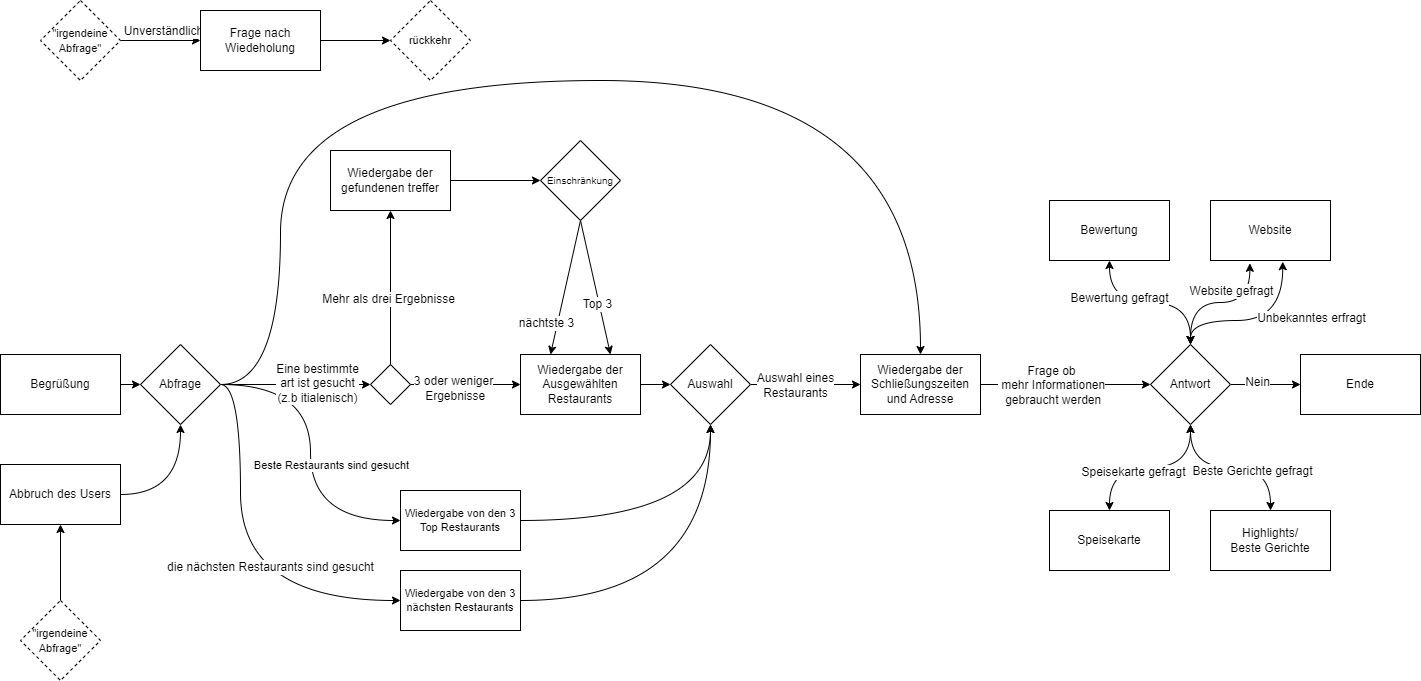

The diagram above was exported from draw.io. Its source (the exported page's mxGraphModel, read from the mxfile embedded in the PNG):
<mxGraphModel dx="1145" dy="797" grid="1" gridSize="10" guides="1" tooltips="1" connect="1" arrows="1" fold="1" page="1" pageScale="1" pageWidth="1169" pageHeight="827" math="0" shadow="0">
  <root>
    <mxCell id="0" />
    <mxCell id="1" parent="0" />
    <mxCell id="-7sWKGCJvJO7pTB7y4YR-11" style="edgeStyle=orthogonalEdgeStyle;curved=1;rounded=0;orthogonalLoop=1;jettySize=auto;html=1;exitX=1;exitY=0.5;exitDx=0;exitDy=0;entryX=0;entryY=0.5;entryDx=0;entryDy=0;" edge="1" parent="1" source="-7sWKGCJvJO7pTB7y4YR-1" target="-7sWKGCJvJO7pTB7y4YR-10">
      <mxGeometry relative="1" as="geometry" />
    </mxCell>
    <mxCell id="-7sWKGCJvJO7pTB7y4YR-1" value="Begrüßung" style="rounded=0;whiteSpace=wrap;html=1;fontSize=12;" vertex="1" parent="1">
      <mxGeometry y="384" width="120" height="60" as="geometry" />
    </mxCell>
    <mxCell id="-7sWKGCJvJO7pTB7y4YR-12" style="edgeStyle=orthogonalEdgeStyle;curved=1;rounded=0;orthogonalLoop=1;jettySize=auto;html=1;exitX=1;exitY=0.5;exitDx=0;exitDy=0;entryX=0.5;entryY=1;entryDx=0;entryDy=0;" edge="1" parent="1" source="-7sWKGCJvJO7pTB7y4YR-4" target="-7sWKGCJvJO7pTB7y4YR-10">
      <mxGeometry relative="1" as="geometry" />
    </mxCell>
    <mxCell id="-7sWKGCJvJO7pTB7y4YR-4" value="Abbruch des Users" style="rounded=0;whiteSpace=wrap;html=1;" vertex="1" parent="1">
      <mxGeometry y="494" width="120" height="60" as="geometry" />
    </mxCell>
    <mxCell id="-7sWKGCJvJO7pTB7y4YR-5" value="" style="endArrow=classic;html=1;rounded=0;strokeColor=default;curved=1;entryX=0.5;entryY=1;entryDx=0;entryDy=0;exitX=0.5;exitY=0;exitDx=0;exitDy=0;" edge="1" parent="1" target="-7sWKGCJvJO7pTB7y4YR-4" source="-7sWKGCJvJO7pTB7y4YR-13">
      <mxGeometry width="50" height="50" relative="1" as="geometry">
        <mxPoint x="60" y="630" as="sourcePoint" />
        <mxPoint x="310" y="290" as="targetPoint" />
      </mxGeometry>
    </mxCell>
    <mxCell id="-7sWKGCJvJO7pTB7y4YR-19" style="edgeStyle=orthogonalEdgeStyle;curved=1;rounded=0;orthogonalLoop=1;jettySize=auto;html=1;exitX=1;exitY=0.5;exitDx=0;exitDy=0;entryX=0;entryY=0.5;entryDx=0;entryDy=0;fontSize=11;" edge="1" parent="1" source="-7sWKGCJvJO7pTB7y4YR-10" target="-7sWKGCJvJO7pTB7y4YR-16">
      <mxGeometry relative="1" as="geometry" />
    </mxCell>
    <mxCell id="-7sWKGCJvJO7pTB7y4YR-20" value="Beste Restaurants sind gesucht" style="edgeLabel;html=1;align=center;verticalAlign=middle;resizable=0;points=[];fontSize=11;" vertex="1" connectable="0" parent="-7sWKGCJvJO7pTB7y4YR-19">
      <mxGeometry x="-0.1486" y="-5" relative="1" as="geometry">
        <mxPoint x="25" y="35" as="offset" />
      </mxGeometry>
    </mxCell>
    <mxCell id="-7sWKGCJvJO7pTB7y4YR-41" style="edgeStyle=orthogonalEdgeStyle;curved=1;rounded=0;orthogonalLoop=1;jettySize=auto;html=1;exitX=1;exitY=0.5;exitDx=0;exitDy=0;entryX=0;entryY=0.5;entryDx=0;entryDy=0;fontSize=12;fontColor=none;" edge="1" parent="1" source="-7sWKGCJvJO7pTB7y4YR-10" target="-7sWKGCJvJO7pTB7y4YR-40">
      <mxGeometry relative="1" as="geometry" />
    </mxCell>
    <mxCell id="-7sWKGCJvJO7pTB7y4YR-42" value="Eine bestimmte &lt;br&gt;art ist gesucht&lt;br&gt;(z.b itialenisch)" style="edgeLabel;html=1;align=center;verticalAlign=middle;resizable=0;points=[];fontSize=12;fontColor=none;" vertex="1" connectable="0" parent="-7sWKGCJvJO7pTB7y4YR-41">
      <mxGeometry x="0.2827" y="2" relative="1" as="geometry">
        <mxPoint as="offset" />
      </mxGeometry>
    </mxCell>
    <mxCell id="-7sWKGCJvJO7pTB7y4YR-64" style="edgeStyle=orthogonalEdgeStyle;rounded=0;orthogonalLoop=1;jettySize=auto;html=1;fontSize=12;fontColor=none;entryX=0.5;entryY=0;entryDx=0;entryDy=0;curved=1;" edge="1" parent="1" source="-7sWKGCJvJO7pTB7y4YR-10" target="-7sWKGCJvJO7pTB7y4YR-21">
      <mxGeometry relative="1" as="geometry">
        <mxPoint x="213.22580645161293" y="336.7741935483871" as="targetPoint" />
        <Array as="points">
          <mxPoint x="280" y="414" />
          <mxPoint x="280" y="110" />
          <mxPoint x="920" y="110" />
        </Array>
      </mxGeometry>
    </mxCell>
    <mxCell id="-7sWKGCJvJO7pTB7y4YR-67" style="edgeStyle=orthogonalEdgeStyle;curved=1;rounded=0;orthogonalLoop=1;jettySize=auto;html=1;exitX=1;exitY=0.5;exitDx=0;exitDy=0;entryX=0;entryY=0.5;entryDx=0;entryDy=0;fontSize=12;fontColor=none;" edge="1" parent="1" source="-7sWKGCJvJO7pTB7y4YR-10" target="-7sWKGCJvJO7pTB7y4YR-66">
      <mxGeometry relative="1" as="geometry">
        <Array as="points">
          <mxPoint x="240" y="414" />
          <mxPoint x="240" y="630" />
        </Array>
      </mxGeometry>
    </mxCell>
    <mxCell id="-7sWKGCJvJO7pTB7y4YR-68" value="die nächsten Restaurants sind gesucht" style="edgeLabel;html=1;align=center;verticalAlign=middle;resizable=0;points=[];fontSize=12;fontColor=none;" vertex="1" connectable="0" parent="-7sWKGCJvJO7pTB7y4YR-67">
      <mxGeometry x="0.0202" y="29" relative="1" as="geometry">
        <mxPoint as="offset" />
      </mxGeometry>
    </mxCell>
    <mxCell id="-7sWKGCJvJO7pTB7y4YR-10" value="Abfrage" style="rhombus;whiteSpace=wrap;html=1;" vertex="1" parent="1">
      <mxGeometry x="140" y="374" width="80" height="80" as="geometry" />
    </mxCell>
    <mxCell id="-7sWKGCJvJO7pTB7y4YR-13" value="&lt;font style=&quot;font-size: 11px;&quot;&gt;&quot;irgendeine Abfrage&quot;&lt;/font&gt;" style="rhombus;whiteSpace=wrap;html=1;dashed=1;" vertex="1" parent="1">
      <mxGeometry x="20" y="630" width="80" height="80" as="geometry" />
    </mxCell>
    <mxCell id="-7sWKGCJvJO7pTB7y4YR-29" style="edgeStyle=orthogonalEdgeStyle;curved=1;rounded=0;orthogonalLoop=1;jettySize=auto;html=1;exitX=1;exitY=0.5;exitDx=0;exitDy=0;entryX=0.5;entryY=1;entryDx=0;entryDy=0;fontSize=12;fontColor=none;" edge="1" parent="1" source="-7sWKGCJvJO7pTB7y4YR-16" target="-7sWKGCJvJO7pTB7y4YR-24">
      <mxGeometry relative="1" as="geometry" />
    </mxCell>
    <mxCell id="-7sWKGCJvJO7pTB7y4YR-16" value="Wiedergabe von den 3 Top Restaurants" style="rounded=0;whiteSpace=wrap;html=1;fontSize=11;" vertex="1" parent="1">
      <mxGeometry x="400" y="520" width="120" height="60" as="geometry" />
    </mxCell>
    <mxCell id="-7sWKGCJvJO7pTB7y4YR-81" style="edgeStyle=orthogonalEdgeStyle;curved=1;rounded=0;orthogonalLoop=1;jettySize=auto;html=1;exitX=1;exitY=0.5;exitDx=0;exitDy=0;entryX=0;entryY=0.5;entryDx=0;entryDy=0;fontSize=12;fontColor=none;" edge="1" parent="1" source="-7sWKGCJvJO7pTB7y4YR-21" target="-7sWKGCJvJO7pTB7y4YR-80">
      <mxGeometry relative="1" as="geometry" />
    </mxCell>
    <mxCell id="-7sWKGCJvJO7pTB7y4YR-83" value="Frage ob&lt;br&gt;&amp;nbsp;mehr Informationen&lt;br&gt;&amp;nbsp;gebraucht werden" style="edgeLabel;html=1;align=center;verticalAlign=middle;resizable=0;points=[];fontSize=12;fontColor=none;" vertex="1" connectable="0" parent="-7sWKGCJvJO7pTB7y4YR-81">
      <mxGeometry x="-0.3023" relative="1" as="geometry">
        <mxPoint x="11" as="offset" />
      </mxGeometry>
    </mxCell>
    <mxCell id="-7sWKGCJvJO7pTB7y4YR-21" value="&lt;font style=&quot;font-size: 12px;&quot;&gt;Wiedergabe der Schließungszeiten &lt;br&gt;und Adresse&lt;br&gt;&lt;/font&gt;" style="rounded=0;whiteSpace=wrap;html=1;fontSize=11;" vertex="1" parent="1">
      <mxGeometry x="860" y="384" width="120" height="60" as="geometry" />
    </mxCell>
    <mxCell id="-7sWKGCJvJO7pTB7y4YR-30" style="edgeStyle=orthogonalEdgeStyle;curved=1;rounded=0;orthogonalLoop=1;jettySize=auto;html=1;exitX=1;exitY=0.5;exitDx=0;exitDy=0;fontSize=12;fontColor=none;" edge="1" parent="1" source="-7sWKGCJvJO7pTB7y4YR-24" target="-7sWKGCJvJO7pTB7y4YR-21">
      <mxGeometry relative="1" as="geometry" />
    </mxCell>
    <mxCell id="-7sWKGCJvJO7pTB7y4YR-34" value="Auswahl eines&lt;br&gt;Restaurants" style="edgeLabel;html=1;align=center;verticalAlign=middle;resizable=0;points=[];fontSize=12;fontColor=none;" vertex="1" connectable="0" parent="-7sWKGCJvJO7pTB7y4YR-30">
      <mxGeometry x="0.184" y="2" relative="1" as="geometry">
        <mxPoint x="-21" y="2" as="offset" />
      </mxGeometry>
    </mxCell>
    <mxCell id="-7sWKGCJvJO7pTB7y4YR-24" value="&lt;p style=&quot;line-height: 120%;&quot;&gt;Auswahl&lt;/p&gt;" style="rhombus;whiteSpace=wrap;html=1;align=center;" vertex="1" parent="1">
      <mxGeometry x="670" y="374" width="80" height="80" as="geometry" />
    </mxCell>
    <mxCell id="-7sWKGCJvJO7pTB7y4YR-43" style="edgeStyle=orthogonalEdgeStyle;curved=1;rounded=0;orthogonalLoop=1;jettySize=auto;html=1;exitX=1;exitY=0.5;exitDx=0;exitDy=0;fontSize=12;fontColor=none;entryX=0;entryY=0.5;entryDx=0;entryDy=0;" edge="1" parent="1" source="-7sWKGCJvJO7pTB7y4YR-40" target="-7sWKGCJvJO7pTB7y4YR-56">
      <mxGeometry relative="1" as="geometry">
        <mxPoint x="480" y="480" as="targetPoint" />
      </mxGeometry>
    </mxCell>
    <mxCell id="-7sWKGCJvJO7pTB7y4YR-44" value="3 oder weniger&lt;br&gt;&amp;nbsp;Ergebnisse" style="edgeLabel;html=1;align=center;verticalAlign=middle;resizable=0;points=[];fontSize=12;fontColor=none;" vertex="1" connectable="0" parent="-7sWKGCJvJO7pTB7y4YR-43">
      <mxGeometry x="-0.23" y="-3" relative="1" as="geometry">
        <mxPoint as="offset" />
      </mxGeometry>
    </mxCell>
    <mxCell id="-7sWKGCJvJO7pTB7y4YR-47" style="edgeStyle=orthogonalEdgeStyle;curved=1;rounded=0;orthogonalLoop=1;jettySize=auto;html=1;exitX=0.5;exitY=0;exitDx=0;exitDy=0;entryX=0.5;entryY=1;entryDx=0;entryDy=0;fontSize=12;fontColor=none;" edge="1" parent="1" source="-7sWKGCJvJO7pTB7y4YR-40" target="-7sWKGCJvJO7pTB7y4YR-45">
      <mxGeometry relative="1" as="geometry" />
    </mxCell>
    <mxCell id="-7sWKGCJvJO7pTB7y4YR-65" value="Mehr als drei Ergebnisse" style="edgeLabel;html=1;align=center;verticalAlign=middle;resizable=0;points=[];fontSize=12;fontColor=none;" vertex="1" connectable="0" parent="-7sWKGCJvJO7pTB7y4YR-47">
      <mxGeometry x="-0.1429" y="3" relative="1" as="geometry">
        <mxPoint as="offset" />
      </mxGeometry>
    </mxCell>
    <mxCell id="-7sWKGCJvJO7pTB7y4YR-40" value="" style="rhombus;whiteSpace=wrap;html=1;fontSize=12;fontColor=none;" vertex="1" parent="1">
      <mxGeometry x="370" y="394" width="40" height="40" as="geometry" />
    </mxCell>
    <mxCell id="-7sWKGCJvJO7pTB7y4YR-49" style="edgeStyle=orthogonalEdgeStyle;curved=1;rounded=0;orthogonalLoop=1;jettySize=auto;html=1;exitX=1;exitY=0.5;exitDx=0;exitDy=0;entryX=0;entryY=0.5;entryDx=0;entryDy=0;fontSize=12;fontColor=none;" edge="1" parent="1" source="-7sWKGCJvJO7pTB7y4YR-45" target="-7sWKGCJvJO7pTB7y4YR-50">
      <mxGeometry relative="1" as="geometry">
        <mxPoint x="475" y="260" as="targetPoint" />
      </mxGeometry>
    </mxCell>
    <mxCell id="-7sWKGCJvJO7pTB7y4YR-45" value="Wiedergabe der gefundenen treffer" style="rounded=0;whiteSpace=wrap;html=1;fontSize=12;fontColor=none;" vertex="1" parent="1">
      <mxGeometry x="330" y="180" width="120" height="60" as="geometry" />
    </mxCell>
    <mxCell id="-7sWKGCJvJO7pTB7y4YR-57" style="rounded=0;orthogonalLoop=1;jettySize=auto;html=1;exitX=0.5;exitY=1;exitDx=0;exitDy=0;entryX=0.75;entryY=0;entryDx=0;entryDy=0;fontSize=12;fontColor=none;" edge="1" parent="1" source="-7sWKGCJvJO7pTB7y4YR-50" target="-7sWKGCJvJO7pTB7y4YR-56">
      <mxGeometry relative="1" as="geometry" />
    </mxCell>
    <mxCell id="-7sWKGCJvJO7pTB7y4YR-58" value="Top 3" style="edgeLabel;html=1;align=center;verticalAlign=middle;resizable=0;points=[];fontSize=12;fontColor=none;" vertex="1" connectable="0" parent="-7sWKGCJvJO7pTB7y4YR-57">
      <mxGeometry x="0.2388" y="-2" relative="1" as="geometry">
        <mxPoint as="offset" />
      </mxGeometry>
    </mxCell>
    <mxCell id="-7sWKGCJvJO7pTB7y4YR-59" style="rounded=0;orthogonalLoop=1;jettySize=auto;html=1;exitX=0.5;exitY=1;exitDx=0;exitDy=0;entryX=0.25;entryY=0;entryDx=0;entryDy=0;fontSize=12;fontColor=none;" edge="1" parent="1" source="-7sWKGCJvJO7pTB7y4YR-50" target="-7sWKGCJvJO7pTB7y4YR-56">
      <mxGeometry relative="1" as="geometry" />
    </mxCell>
    <mxCell id="-7sWKGCJvJO7pTB7y4YR-60" value="nächtste 3" style="edgeLabel;html=1;align=center;verticalAlign=middle;resizable=0;points=[];fontSize=12;fontColor=none;" vertex="1" connectable="0" parent="-7sWKGCJvJO7pTB7y4YR-59">
      <mxGeometry x="0.5334" y="-1" relative="1" as="geometry">
        <mxPoint x="-11" as="offset" />
      </mxGeometry>
    </mxCell>
    <mxCell id="-7sWKGCJvJO7pTB7y4YR-50" value="&lt;font style=&quot;font-size: 10px;&quot;&gt;Einschränkung&lt;/font&gt;" style="rhombus;whiteSpace=wrap;html=1;fontSize=12;fontColor=none;" vertex="1" parent="1">
      <mxGeometry x="540" y="170" width="80" height="80" as="geometry" />
    </mxCell>
    <mxCell id="-7sWKGCJvJO7pTB7y4YR-52" style="edgeStyle=orthogonalEdgeStyle;curved=1;rounded=0;orthogonalLoop=1;jettySize=auto;html=1;exitX=1;exitY=0.5;exitDx=0;exitDy=0;entryX=0;entryY=0.5;entryDx=0;entryDy=0;fontSize=10;fontColor=none;" edge="1" parent="1" source="-7sWKGCJvJO7pTB7y4YR-56" target="-7sWKGCJvJO7pTB7y4YR-24">
      <mxGeometry relative="1" as="geometry">
        <mxPoint x="640" y="414" as="sourcePoint" />
      </mxGeometry>
    </mxCell>
    <mxCell id="-7sWKGCJvJO7pTB7y4YR-56" value="Wiedergabe der Ausgewählten Restaurants" style="rounded=0;whiteSpace=wrap;html=1;fontSize=12;fontColor=none;" vertex="1" parent="1">
      <mxGeometry x="520" y="384" width="120" height="60" as="geometry" />
    </mxCell>
    <mxCell id="-7sWKGCJvJO7pTB7y4YR-69" style="edgeStyle=orthogonalEdgeStyle;curved=1;rounded=0;orthogonalLoop=1;jettySize=auto;html=1;exitX=1;exitY=0.5;exitDx=0;exitDy=0;entryX=0.5;entryY=1;entryDx=0;entryDy=0;fontSize=12;fontColor=none;" edge="1" parent="1" source="-7sWKGCJvJO7pTB7y4YR-66" target="-7sWKGCJvJO7pTB7y4YR-24">
      <mxGeometry relative="1" as="geometry" />
    </mxCell>
    <mxCell id="-7sWKGCJvJO7pTB7y4YR-66" value="Wiedergabe von den 3 nächsten Restaurants" style="rounded=0;whiteSpace=wrap;html=1;fontSize=11;" vertex="1" parent="1">
      <mxGeometry x="400" y="600" width="120" height="60" as="geometry" />
    </mxCell>
    <mxCell id="-7sWKGCJvJO7pTB7y4YR-72" style="edgeStyle=orthogonalEdgeStyle;curved=1;rounded=0;orthogonalLoop=1;jettySize=auto;html=1;exitX=1;exitY=0.5;exitDx=0;exitDy=0;fontSize=12;fontColor=none;entryX=0;entryY=0.5;entryDx=0;entryDy=0;" edge="1" parent="1" source="-7sWKGCJvJO7pTB7y4YR-70" target="-7sWKGCJvJO7pTB7y4YR-73">
      <mxGeometry relative="1" as="geometry">
        <mxPoint x="160" y="70" as="targetPoint" />
      </mxGeometry>
    </mxCell>
    <mxCell id="-7sWKGCJvJO7pTB7y4YR-74" value="Unverständlich" style="edgeLabel;html=1;align=center;verticalAlign=middle;resizable=0;points=[];fontSize=12;fontColor=none;" vertex="1" connectable="0" parent="-7sWKGCJvJO7pTB7y4YR-72">
      <mxGeometry x="-0.216" y="-4" relative="1" as="geometry">
        <mxPoint x="11" y="-14" as="offset" />
      </mxGeometry>
    </mxCell>
    <mxCell id="-7sWKGCJvJO7pTB7y4YR-70" value="&lt;font style=&quot;font-size: 11px;&quot;&gt;&quot;irgendeine Abfrage&quot;&lt;/font&gt;" style="rhombus;whiteSpace=wrap;html=1;dashed=1;" vertex="1" parent="1">
      <mxGeometry x="40" y="30" width="80" height="80" as="geometry" />
    </mxCell>
    <mxCell id="-7sWKGCJvJO7pTB7y4YR-77" style="edgeStyle=orthogonalEdgeStyle;curved=1;rounded=0;orthogonalLoop=1;jettySize=auto;html=1;exitX=1;exitY=0.5;exitDx=0;exitDy=0;entryX=0;entryY=0.5;entryDx=0;entryDy=0;fontSize=12;fontColor=none;" edge="1" parent="1" source="-7sWKGCJvJO7pTB7y4YR-73" target="-7sWKGCJvJO7pTB7y4YR-76">
      <mxGeometry relative="1" as="geometry" />
    </mxCell>
    <mxCell id="-7sWKGCJvJO7pTB7y4YR-73" value="Frage nach Wiedeholung" style="rounded=0;whiteSpace=wrap;html=1;fontSize=12;fontColor=none;" vertex="1" parent="1">
      <mxGeometry x="200" y="40" width="120" height="60" as="geometry" />
    </mxCell>
    <mxCell id="-7sWKGCJvJO7pTB7y4YR-76" value="&lt;font style=&quot;font-size: 11px;&quot;&gt;rückkehr&lt;br&gt;&lt;/font&gt;" style="rhombus;whiteSpace=wrap;html=1;dashed=1;" vertex="1" parent="1">
      <mxGeometry x="390" y="30" width="80" height="80" as="geometry" />
    </mxCell>
    <mxCell id="-7sWKGCJvJO7pTB7y4YR-85" style="edgeStyle=orthogonalEdgeStyle;curved=1;rounded=0;orthogonalLoop=1;jettySize=auto;html=1;exitX=1;exitY=0.5;exitDx=0;exitDy=0;entryX=0;entryY=0.5;entryDx=0;entryDy=0;fontSize=12;fontColor=none;" edge="1" parent="1" source="-7sWKGCJvJO7pTB7y4YR-80" target="-7sWKGCJvJO7pTB7y4YR-84">
      <mxGeometry relative="1" as="geometry" />
    </mxCell>
    <mxCell id="-7sWKGCJvJO7pTB7y4YR-86" value="Nein" style="edgeLabel;html=1;align=center;verticalAlign=middle;resizable=0;points=[];fontSize=12;fontColor=none;" vertex="1" connectable="0" parent="-7sWKGCJvJO7pTB7y4YR-85">
      <mxGeometry x="-0.27" y="3" relative="1" as="geometry">
        <mxPoint as="offset" />
      </mxGeometry>
    </mxCell>
    <mxCell id="-7sWKGCJvJO7pTB7y4YR-105" style="edgeStyle=orthogonalEdgeStyle;curved=1;rounded=0;orthogonalLoop=1;jettySize=auto;html=1;exitX=0.5;exitY=0;exitDx=0;exitDy=0;entryX=0.5;entryY=1;entryDx=0;entryDy=0;fontSize=12;fontColor=none;startArrow=classic;startFill=1;" edge="1" parent="1" source="-7sWKGCJvJO7pTB7y4YR-80" target="-7sWKGCJvJO7pTB7y4YR-103">
      <mxGeometry relative="1" as="geometry" />
    </mxCell>
    <mxCell id="-7sWKGCJvJO7pTB7y4YR-115" value="Bewertung gefragt" style="edgeLabel;html=1;align=center;verticalAlign=middle;resizable=0;points=[];fontSize=12;fontColor=none;" vertex="1" connectable="0" parent="-7sWKGCJvJO7pTB7y4YR-105">
      <mxGeometry x="0.3794" y="-5" relative="1" as="geometry">
        <mxPoint as="offset" />
      </mxGeometry>
    </mxCell>
    <mxCell id="-7sWKGCJvJO7pTB7y4YR-106" style="edgeStyle=orthogonalEdgeStyle;curved=1;rounded=0;orthogonalLoop=1;jettySize=auto;html=1;exitX=0.5;exitY=0;exitDx=0;exitDy=0;fontSize=12;fontColor=none;entryX=0.328;entryY=1.047;entryDx=0;entryDy=0;entryPerimeter=0;startArrow=classic;startFill=1;" edge="1" parent="1" source="-7sWKGCJvJO7pTB7y4YR-80" target="-7sWKGCJvJO7pTB7y4YR-104">
      <mxGeometry relative="1" as="geometry">
        <mxPoint x="1250" y="300" as="targetPoint" />
      </mxGeometry>
    </mxCell>
    <mxCell id="-7sWKGCJvJO7pTB7y4YR-114" value="Website gefragt" style="edgeLabel;html=1;align=center;verticalAlign=middle;resizable=0;points=[];fontSize=12;fontColor=none;" vertex="1" connectable="0" parent="-7sWKGCJvJO7pTB7y4YR-106">
      <mxGeometry x="0.2263" y="6" relative="1" as="geometry">
        <mxPoint x="-4" y="-6" as="offset" />
      </mxGeometry>
    </mxCell>
    <mxCell id="-7sWKGCJvJO7pTB7y4YR-107" style="edgeStyle=orthogonalEdgeStyle;curved=1;rounded=0;orthogonalLoop=1;jettySize=auto;html=1;exitX=0.5;exitY=1;exitDx=0;exitDy=0;entryX=0.5;entryY=0;entryDx=0;entryDy=0;fontSize=12;fontColor=none;startArrow=classic;startFill=1;" edge="1" parent="1" source="-7sWKGCJvJO7pTB7y4YR-80" target="-7sWKGCJvJO7pTB7y4YR-102">
      <mxGeometry relative="1" as="geometry" />
    </mxCell>
    <mxCell id="-7sWKGCJvJO7pTB7y4YR-116" value="Beste Gerichte gefragt" style="edgeLabel;html=1;align=center;verticalAlign=middle;resizable=0;points=[];fontSize=12;fontColor=none;" vertex="1" connectable="0" parent="-7sWKGCJvJO7pTB7y4YR-107">
      <mxGeometry x="0.2554" y="-3" relative="1" as="geometry">
        <mxPoint as="offset" />
      </mxGeometry>
    </mxCell>
    <mxCell id="-7sWKGCJvJO7pTB7y4YR-108" style="edgeStyle=orthogonalEdgeStyle;curved=1;rounded=0;orthogonalLoop=1;jettySize=auto;html=1;exitX=0.5;exitY=1;exitDx=0;exitDy=0;entryX=0.5;entryY=0;entryDx=0;entryDy=0;fontSize=12;fontColor=none;startArrow=classic;startFill=1;" edge="1" parent="1" source="-7sWKGCJvJO7pTB7y4YR-80" target="-7sWKGCJvJO7pTB7y4YR-101">
      <mxGeometry relative="1" as="geometry" />
    </mxCell>
    <mxCell id="-7sWKGCJvJO7pTB7y4YR-117" value="Speisekarte gefragt" style="edgeLabel;html=1;align=center;verticalAlign=middle;resizable=0;points=[];fontSize=12;fontColor=none;" vertex="1" connectable="0" parent="-7sWKGCJvJO7pTB7y4YR-108">
      <mxGeometry x="0.2072" y="4" relative="1" as="geometry">
        <mxPoint as="offset" />
      </mxGeometry>
    </mxCell>
    <mxCell id="-7sWKGCJvJO7pTB7y4YR-112" style="edgeStyle=orthogonalEdgeStyle;curved=1;rounded=0;orthogonalLoop=1;jettySize=auto;html=1;exitX=0.5;exitY=0;exitDx=0;exitDy=0;fontSize=12;fontColor=none;entryX=0.602;entryY=1.02;entryDx=0;entryDy=0;entryPerimeter=0;startArrow=classic;startFill=1;" edge="1" parent="1" source="-7sWKGCJvJO7pTB7y4YR-80" target="-7sWKGCJvJO7pTB7y4YR-104">
      <mxGeometry relative="1" as="geometry">
        <mxPoint x="1240" y="340" as="targetPoint" />
        <Array as="points">
          <mxPoint x="1190" y="350" />
          <mxPoint x="1282" y="350" />
        </Array>
      </mxGeometry>
    </mxCell>
    <mxCell id="-7sWKGCJvJO7pTB7y4YR-113" value="Unbekanntes erfragt" style="edgeLabel;html=1;align=center;verticalAlign=middle;resizable=0;points=[];fontSize=12;fontColor=none;" vertex="1" connectable="0" parent="-7sWKGCJvJO7pTB7y4YR-112">
      <mxGeometry x="0.0994" y="3" relative="1" as="geometry">
        <mxPoint x="48" as="offset" />
      </mxGeometry>
    </mxCell>
    <mxCell id="-7sWKGCJvJO7pTB7y4YR-80" value="Antwort" style="rhombus;whiteSpace=wrap;html=1;fontSize=12;fontColor=none;" vertex="1" parent="1">
      <mxGeometry x="1150" y="374" width="80" height="80" as="geometry" />
    </mxCell>
    <mxCell id="-7sWKGCJvJO7pTB7y4YR-84" value="Ende" style="rounded=0;whiteSpace=wrap;html=1;fontSize=12;fontColor=none;" vertex="1" parent="1">
      <mxGeometry x="1300" y="384" width="120" height="60" as="geometry" />
    </mxCell>
    <mxCell id="-7sWKGCJvJO7pTB7y4YR-101" value="Speisekarte" style="rounded=0;whiteSpace=wrap;html=1;fontSize=12;fontColor=none;" vertex="1" parent="1">
      <mxGeometry x="1049" y="540" width="120" height="60" as="geometry" />
    </mxCell>
    <mxCell id="-7sWKGCJvJO7pTB7y4YR-102" value="Highlights/&lt;br&gt;Beste Gerichte" style="rounded=0;whiteSpace=wrap;html=1;fontSize=12;fontColor=none;" vertex="1" parent="1">
      <mxGeometry x="1210" y="540" width="120" height="60" as="geometry" />
    </mxCell>
    <mxCell id="-7sWKGCJvJO7pTB7y4YR-103" value="Bewertung" style="rounded=0;whiteSpace=wrap;html=1;fontSize=12;fontColor=none;" vertex="1" parent="1">
      <mxGeometry x="1049" y="230" width="120" height="60" as="geometry" />
    </mxCell>
    <mxCell id="-7sWKGCJvJO7pTB7y4YR-104" value="Website" style="rounded=0;whiteSpace=wrap;html=1;fontSize=12;fontColor=none;" vertex="1" parent="1">
      <mxGeometry x="1210" y="230" width="120" height="60" as="geometry" />
    </mxCell>
  </root>
</mxGraphModel>